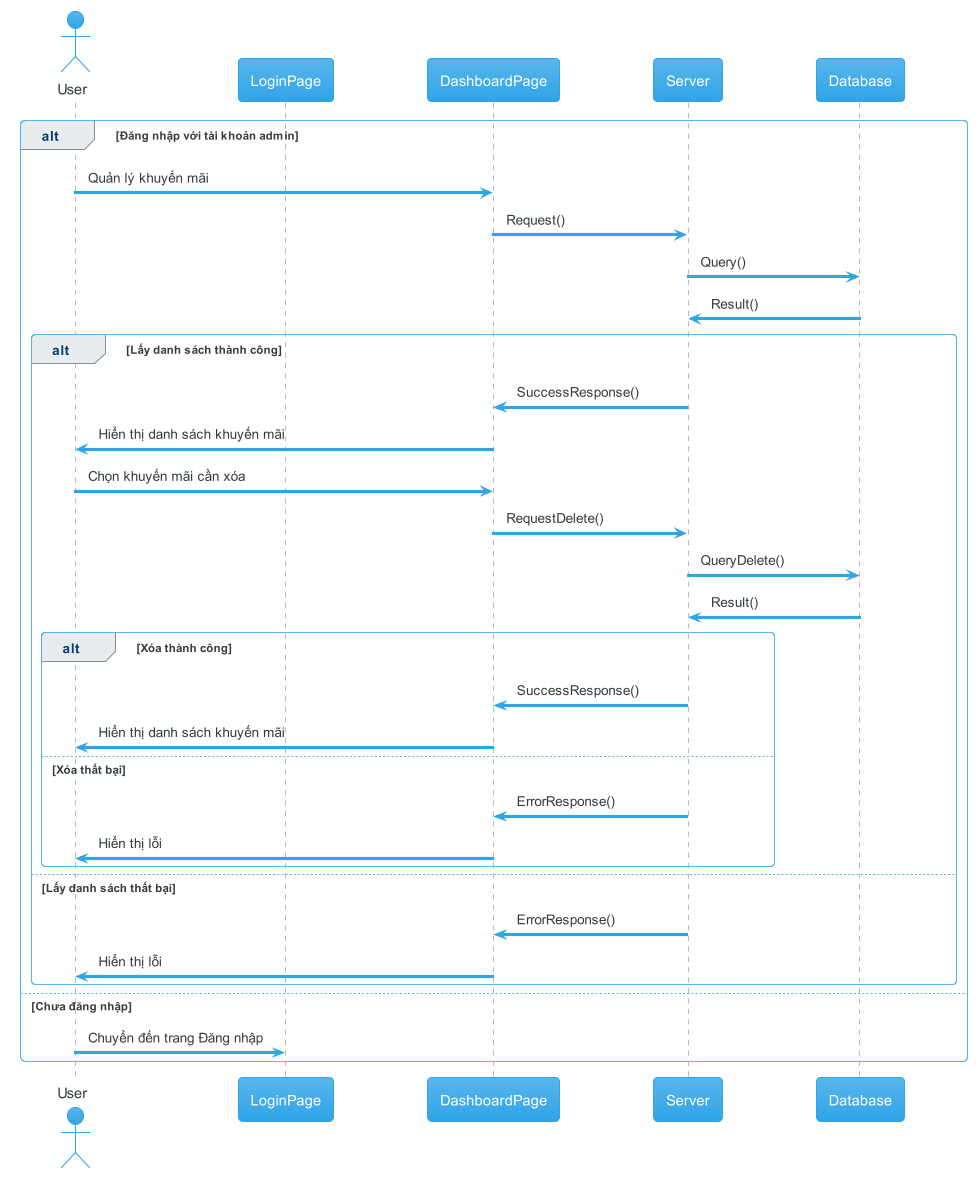

The diagram above was rendered by PlantUML. Its source (embedded in the PNG):
@startuml manager_discounts_delete
!theme cerulean

actor       User       as u
participant LoginPage as lp
participant DashboardPage as dash
participant Server as s
participant Database as d

alt Đăng nhập với tài khoản admin
  u -> dash: Quản lý khuyến mãi
  dash -> s: Request()
  s -> d: Query()
  d -> s: Result()

  alt Lấy danh sách thành công
    s -> dash: SuccessResponse()
    dash -> u: Hiển thị danh sách khuyến mãi
    u -> dash: Chọn khuyến mãi cần xóa
    dash -> s: RequestDelete()
    s -> d: QueryDelete()
    d -> s: Result()

    alt Xóa thành công
      s -> dash: SuccessResponse()
      dash -> u: Hiển thị danh sách khuyến mãi
    else Xóa thất bại
      s -> dash: ErrorResponse()
      dash -> u: Hiển thị lỗi
    end

  else Lấy danh sách thất bại
    s -> dash: ErrorResponse()
    dash -> u: Hiển thị lỗi
  end
else Chưa đăng nhập
  u -> lp: Chuyển đến trang Đăng nhập
end


@enduml